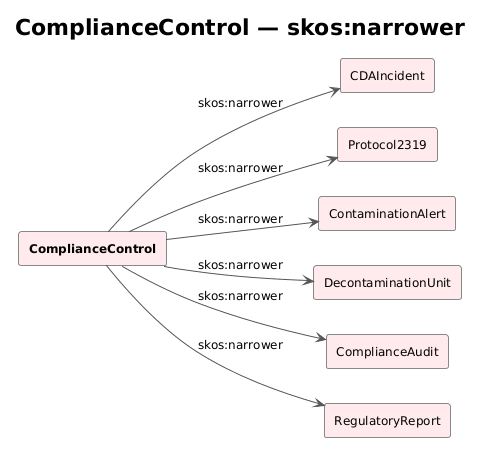

The diagram above was rendered by PlantUML. Its source (embedded in the PNG):
@startuml
!theme plain
skinparam backgroundColor #FFFFFF
skinparam defaultFontName Arial
skinparam defaultFontSize 12
skinparam ArrowColor #555555
skinparam RectangleBorderColor #888888
skinparam RectangleBackgroundColor #F7F7F7

left to right direction
title ComplianceControl — skos:narrower

rectangle "**ComplianceControl**" as CCon #FFEBEE
rectangle "CDAIncident" as CDI #FFEBEE
rectangle "Protocol2319" as P23 #FFEBEE
rectangle "ContaminationAlert" as CA #FFEBEE
rectangle "DecontaminationUnit" as DCU #FFEBEE
rectangle "ComplianceAudit" as CAud #FFEBEE
rectangle "RegulatoryReport" as RR #FFEBEE

CCon --> CDI : skos:narrower
CCon --> P23 : skos:narrower
CCon --> CA : skos:narrower
CCon --> DCU : skos:narrower
CCon --> CAud : skos:narrower
CCon --> RR : skos:narrower
@enduml